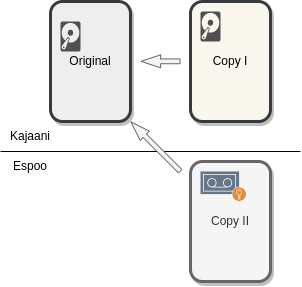

The diagram above was exported from draw.io. Its source (the exported page's mxGraphModel, read from the mxfile embedded in the PNG):
<mxGraphModel dx="310" dy="554" grid="1" gridSize="10" guides="1" tooltips="1" connect="1" arrows="1" fold="1" page="1" pageScale="1" pageWidth="827" pageHeight="1169" math="0" shadow="0">
  <root>
    <mxCell id="0" />
    <mxCell id="1" parent="0" />
    <mxCell id="2" value="Original" style="rounded=1;whiteSpace=wrap;html=1;strokeWidth=3;shadow=1;fillColor=#eeeeee;strokeColor=#36393d;" vertex="1" parent="1">
      <mxGeometry x="90" y="120" width="80" height="120" as="geometry" />
    </mxCell>
    <mxCell id="4" value="Copy I" style="rounded=1;whiteSpace=wrap;html=1;strokeWidth=3;shadow=1;fillColor=#f9f7ed;strokeColor=#36393d;" vertex="1" parent="1">
      <mxGeometry x="230" y="120" width="80" height="120" as="geometry" />
    </mxCell>
    <mxCell id="5" value="Copy II" style="rounded=1;whiteSpace=wrap;html=1;strokeWidth=3;shadow=1;fillColor=#f5f5f5;strokeColor=#666666;fontColor=#333333;" vertex="1" parent="1">
      <mxGeometry x="230" y="280" width="80" height="120" as="geometry" />
    </mxCell>
    <mxCell id="6" value="" style="shape=flexArrow;endArrow=classic;html=1;width=4.8076923076923075;endSize=6.209615384615384;endWidth=7.152366863905326;fillColor=#f5f5f5;strokeColor=#666666;" edge="1" parent="1">
      <mxGeometry width="50" height="50" relative="1" as="geometry">
        <mxPoint x="220" y="179.83" as="sourcePoint" />
        <mxPoint x="180" y="179.83" as="targetPoint" />
      </mxGeometry>
    </mxCell>
    <mxCell id="15" value="" style="sketch=0;pointerEvents=1;shadow=0;dashed=0;html=1;strokeColor=none;fillColor=#505050;labelPosition=center;verticalLabelPosition=bottom;verticalAlign=top;outlineConnect=0;align=center;shape=mxgraph.office.devices.hard_disk;" vertex="1" parent="1">
      <mxGeometry x="240" y="130" width="20" height="30" as="geometry" />
    </mxCell>
    <mxCell id="17" value="" style="sketch=0;pointerEvents=1;shadow=0;dashed=0;html=1;strokeColor=none;fillColor=#505050;labelPosition=center;verticalLabelPosition=bottom;verticalAlign=top;outlineConnect=0;align=center;shape=mxgraph.office.devices.hard_disk;" vertex="1" parent="1">
      <mxGeometry x="100" y="140" width="20" height="30" as="geometry" />
    </mxCell>
    <mxCell id="18" value="" style="endArrow=none;html=1;" edge="1" parent="1">
      <mxGeometry width="50" height="50" relative="1" as="geometry">
        <mxPoint x="40" y="270" as="sourcePoint" />
        <mxPoint x="340" y="270" as="targetPoint" />
      </mxGeometry>
    </mxCell>
    <mxCell id="7" value="" style="shape=flexArrow;endArrow=classic;html=1;width=4.8076923076923075;endSize=6.209615384615384;endWidth=7.152366863905326;fillColor=#f5f5f5;strokeColor=#666666;" edge="1" parent="1">
      <mxGeometry width="50" height="50" relative="1" as="geometry">
        <mxPoint x="220" y="290" as="sourcePoint" />
        <mxPoint x="170" y="240" as="targetPoint" />
      </mxGeometry>
    </mxCell>
    <mxCell id="20" value="Kajaani" style="text;html=1;strokeColor=none;fillColor=none;align=center;verticalAlign=middle;whiteSpace=wrap;rounded=0;" vertex="1" parent="1">
      <mxGeometry x="40" y="240" width="60" height="30" as="geometry" />
    </mxCell>
    <mxCell id="21" value="Espoo" style="text;html=1;strokeColor=none;fillColor=none;align=center;verticalAlign=middle;whiteSpace=wrap;rounded=0;" vertex="1" parent="1">
      <mxGeometry x="40" y="270" width="60" height="30" as="geometry" />
    </mxCell>
    <mxCell id="22" value="" style="sketch=0;pointerEvents=1;shadow=0;dashed=0;html=1;strokeColor=#314354;fillColor=#647687;labelPosition=center;verticalLabelPosition=bottom;verticalAlign=top;align=center;outlineConnect=0;shape=mxgraph.veeam2.tape_encrypted;fontColor=#ffffff;" vertex="1" parent="1">
      <mxGeometry x="240" y="290" width="46" height="30" as="geometry" />
    </mxCell>
  </root>
</mxGraphModel>